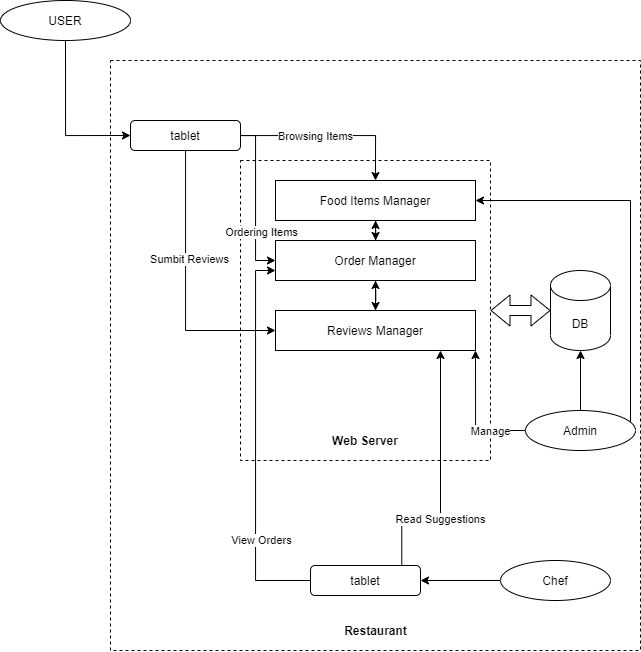

The diagram above was exported from draw.io. Its source (the exported page's mxGraphModel, read from the mxfile embedded in the PNG):
<mxGraphModel dx="1056" dy="640" grid="1" gridSize="10" guides="1" tooltips="1" connect="1" arrows="1" fold="1" page="1" pageScale="1" pageWidth="850" pageHeight="1100" math="0" shadow="0">
  <root>
    <mxCell id="0" />
    <mxCell id="1" parent="0" />
    <mxCell id="nUu9Gm7ckprjKMg67ZHS-6" value="" style="rounded=0;whiteSpace=wrap;html=1;fillColor=none;dashed=1;" vertex="1" parent="1">
      <mxGeometry x="180" y="140" width="530" height="590" as="geometry" />
    </mxCell>
    <mxCell id="nUu9Gm7ckprjKMg67ZHS-10" value="" style="rounded=0;whiteSpace=wrap;html=1;fillColor=none;dashed=1;" vertex="1" parent="1">
      <mxGeometry x="310" y="240" width="250" height="300" as="geometry" />
    </mxCell>
    <mxCell id="nUu9Gm7ckprjKMg67ZHS-5" style="edgeStyle=orthogonalEdgeStyle;rounded=0;orthogonalLoop=1;jettySize=auto;html=1;entryX=0;entryY=0.5;entryDx=0;entryDy=0;" edge="1" parent="1" source="nUu9Gm7ckprjKMg67ZHS-3" target="nUu9Gm7ckprjKMg67ZHS-4">
      <mxGeometry relative="1" as="geometry" />
    </mxCell>
    <mxCell id="nUu9Gm7ckprjKMg67ZHS-3" value="USER" style="ellipse;whiteSpace=wrap;html=1;" vertex="1" parent="1">
      <mxGeometry x="70" y="80" width="130" height="40" as="geometry" />
    </mxCell>
    <mxCell id="nUu9Gm7ckprjKMg67ZHS-13" style="edgeStyle=orthogonalEdgeStyle;rounded=0;orthogonalLoop=1;jettySize=auto;html=1;entryX=0.5;entryY=0;entryDx=0;entryDy=0;" edge="1" parent="1" source="nUu9Gm7ckprjKMg67ZHS-4" target="nUu9Gm7ckprjKMg67ZHS-25">
      <mxGeometry relative="1" as="geometry" />
    </mxCell>
    <mxCell id="nUu9Gm7ckprjKMg67ZHS-28" value="Browsing Items" style="edgeLabel;html=1;align=center;verticalAlign=middle;resizable=0;points=[];" vertex="1" connectable="0" parent="nUu9Gm7ckprjKMg67ZHS-13">
      <mxGeometry x="0.1804" y="-2" relative="1" as="geometry">
        <mxPoint x="-31" y="-2" as="offset" />
      </mxGeometry>
    </mxCell>
    <mxCell id="nUu9Gm7ckprjKMg67ZHS-27" style="edgeStyle=orthogonalEdgeStyle;rounded=0;orthogonalLoop=1;jettySize=auto;html=1;entryX=0;entryY=0.5;entryDx=0;entryDy=0;" edge="1" parent="1" source="nUu9Gm7ckprjKMg67ZHS-4" target="nUu9Gm7ckprjKMg67ZHS-26">
      <mxGeometry relative="1" as="geometry">
        <Array as="points">
          <mxPoint x="325" y="215" />
          <mxPoint x="325" y="340" />
        </Array>
      </mxGeometry>
    </mxCell>
    <mxCell id="nUu9Gm7ckprjKMg67ZHS-29" value="Ordering Items" style="edgeLabel;html=1;align=center;verticalAlign=middle;resizable=0;points=[];" vertex="1" connectable="0" parent="nUu9Gm7ckprjKMg67ZHS-27">
      <mxGeometry x="-0.6793" y="1" relative="1" as="geometry">
        <mxPoint x="4" y="86" as="offset" />
      </mxGeometry>
    </mxCell>
    <mxCell id="nUu9Gm7ckprjKMg67ZHS-34" style="edgeStyle=orthogonalEdgeStyle;rounded=0;orthogonalLoop=1;jettySize=auto;html=1;entryX=0;entryY=0.5;entryDx=0;entryDy=0;" edge="1" parent="1" source="nUu9Gm7ckprjKMg67ZHS-4" target="nUu9Gm7ckprjKMg67ZHS-30">
      <mxGeometry relative="1" as="geometry">
        <Array as="points">
          <mxPoint x="255" y="410" />
        </Array>
      </mxGeometry>
    </mxCell>
    <mxCell id="nUu9Gm7ckprjKMg67ZHS-38" value="Sumbit Reviews" style="edgeLabel;html=1;align=center;verticalAlign=middle;resizable=0;points=[];" vertex="1" connectable="0" parent="nUu9Gm7ckprjKMg67ZHS-34">
      <mxGeometry x="-0.1987" y="3" relative="1" as="geometry">
        <mxPoint as="offset" />
      </mxGeometry>
    </mxCell>
    <mxCell id="nUu9Gm7ckprjKMg67ZHS-4" value="tablet" style="rounded=1;whiteSpace=wrap;html=1;" vertex="1" parent="1">
      <mxGeometry x="200" y="200" width="110" height="30" as="geometry" />
    </mxCell>
    <mxCell id="nUu9Gm7ckprjKMg67ZHS-8" value="&lt;b&gt;Restaurant&lt;/b&gt;" style="text;html=1;strokeColor=none;fillColor=none;align=center;verticalAlign=middle;whiteSpace=wrap;rounded=0;" vertex="1" parent="1">
      <mxGeometry x="362.5" y="700" width="165" height="20" as="geometry" />
    </mxCell>
    <mxCell id="nUu9Gm7ckprjKMg67ZHS-11" value="DB" style="shape=cylinder3;whiteSpace=wrap;html=1;boundedLbl=1;backgroundOutline=1;size=15;rounded=1;fillColor=none;" vertex="1" parent="1">
      <mxGeometry x="620" y="350" width="60" height="80" as="geometry" />
    </mxCell>
    <mxCell id="nUu9Gm7ckprjKMg67ZHS-12" value="" style="shape=flexArrow;endArrow=classic;startArrow=classic;html=1;exitX=0;exitY=0.5;exitDx=0;exitDy=0;exitPerimeter=0;" edge="1" parent="1" source="nUu9Gm7ckprjKMg67ZHS-11" target="nUu9Gm7ckprjKMg67ZHS-10">
      <mxGeometry width="100" height="100" relative="1" as="geometry">
        <mxPoint x="380" y="580" as="sourcePoint" />
        <mxPoint x="480" y="480" as="targetPoint" />
      </mxGeometry>
    </mxCell>
    <mxCell id="nUu9Gm7ckprjKMg67ZHS-14" value="&lt;b&gt;Web Server&lt;/b&gt;" style="text;html=1;strokeColor=none;fillColor=none;align=center;verticalAlign=middle;whiteSpace=wrap;rounded=0;" vertex="1" parent="1">
      <mxGeometry x="395" y="510" width="80" height="20" as="geometry" />
    </mxCell>
    <mxCell id="nUu9Gm7ckprjKMg67ZHS-17" style="edgeStyle=orthogonalEdgeStyle;rounded=0;orthogonalLoop=1;jettySize=auto;html=1;entryX=0.5;entryY=1;entryDx=0;entryDy=0;entryPerimeter=0;" edge="1" parent="1" source="nUu9Gm7ckprjKMg67ZHS-16" target="nUu9Gm7ckprjKMg67ZHS-11">
      <mxGeometry relative="1" as="geometry" />
    </mxCell>
    <mxCell id="nUu9Gm7ckprjKMg67ZHS-18" style="edgeStyle=orthogonalEdgeStyle;rounded=0;orthogonalLoop=1;jettySize=auto;html=1;entryX=1;entryY=1;entryDx=0;entryDy=0;" edge="1" parent="1" source="nUu9Gm7ckprjKMg67ZHS-16" target="nUu9Gm7ckprjKMg67ZHS-30">
      <mxGeometry relative="1" as="geometry">
        <Array as="points">
          <mxPoint x="545" y="510" />
        </Array>
      </mxGeometry>
    </mxCell>
    <mxCell id="nUu9Gm7ckprjKMg67ZHS-36" value="Manage" style="edgeLabel;html=1;align=center;verticalAlign=middle;resizable=0;points=[];" vertex="1" connectable="0" parent="nUu9Gm7ckprjKMg67ZHS-18">
      <mxGeometry x="-0.4406" y="-2" relative="1" as="geometry">
        <mxPoint x="1" y="2" as="offset" />
      </mxGeometry>
    </mxCell>
    <mxCell id="nUu9Gm7ckprjKMg67ZHS-47" style="edgeStyle=orthogonalEdgeStyle;rounded=0;orthogonalLoop=1;jettySize=auto;html=1;entryX=1;entryY=0.5;entryDx=0;entryDy=0;" edge="1" parent="1" source="nUu9Gm7ckprjKMg67ZHS-16" target="nUu9Gm7ckprjKMg67ZHS-25">
      <mxGeometry relative="1" as="geometry">
        <Array as="points">
          <mxPoint x="700" y="280" />
        </Array>
      </mxGeometry>
    </mxCell>
    <mxCell id="nUu9Gm7ckprjKMg67ZHS-16" value="Admin" style="ellipse;whiteSpace=wrap;html=1;" vertex="1" parent="1">
      <mxGeometry x="595" y="490" width="110" height="40" as="geometry" />
    </mxCell>
    <mxCell id="nUu9Gm7ckprjKMg67ZHS-23" style="edgeStyle=orthogonalEdgeStyle;rounded=0;orthogonalLoop=1;jettySize=auto;html=1;entryX=0;entryY=0.75;entryDx=0;entryDy=0;" edge="1" parent="1" source="nUu9Gm7ckprjKMg67ZHS-19" target="nUu9Gm7ckprjKMg67ZHS-26">
      <mxGeometry relative="1" as="geometry">
        <Array as="points">
          <mxPoint x="325" y="660" />
          <mxPoint x="325" y="350" />
        </Array>
      </mxGeometry>
    </mxCell>
    <mxCell id="nUu9Gm7ckprjKMg67ZHS-46" value="View Orders" style="edgeLabel;html=1;align=center;verticalAlign=middle;resizable=0;points=[];" vertex="1" connectable="0" parent="nUu9Gm7ckprjKMg67ZHS-23">
      <mxGeometry x="-0.5044" y="-5" relative="1" as="geometry">
        <mxPoint as="offset" />
      </mxGeometry>
    </mxCell>
    <mxCell id="nUu9Gm7ckprjKMg67ZHS-19" value="tablet" style="rounded=1;whiteSpace=wrap;html=1;" vertex="1" parent="1">
      <mxGeometry x="380" y="645" width="110" height="30" as="geometry" />
    </mxCell>
    <mxCell id="nUu9Gm7ckprjKMg67ZHS-24" style="edgeStyle=orthogonalEdgeStyle;rounded=0;orthogonalLoop=1;jettySize=auto;html=1;" edge="1" parent="1" source="nUu9Gm7ckprjKMg67ZHS-21" target="nUu9Gm7ckprjKMg67ZHS-19">
      <mxGeometry relative="1" as="geometry" />
    </mxCell>
    <mxCell id="nUu9Gm7ckprjKMg67ZHS-35" style="edgeStyle=orthogonalEdgeStyle;rounded=0;orthogonalLoop=1;jettySize=auto;html=1;exitX=0.83;exitY=0.015;exitDx=0;exitDy=0;exitPerimeter=0;" edge="1" parent="1" source="nUu9Gm7ckprjKMg67ZHS-19">
      <mxGeometry relative="1" as="geometry">
        <mxPoint x="510" y="430" as="targetPoint" />
        <Array as="points">
          <mxPoint x="471" y="600" />
          <mxPoint x="510" y="600" />
          <mxPoint x="510" y="430" />
        </Array>
      </mxGeometry>
    </mxCell>
    <mxCell id="nUu9Gm7ckprjKMg67ZHS-37" value="Read Suggestions" style="edgeLabel;html=1;align=center;verticalAlign=middle;resizable=0;points=[];" vertex="1" connectable="0" parent="nUu9Gm7ckprjKMg67ZHS-35">
      <mxGeometry x="-0.3408" y="2" relative="1" as="geometry">
        <mxPoint as="offset" />
      </mxGeometry>
    </mxCell>
    <mxCell id="nUu9Gm7ckprjKMg67ZHS-21" value="Chef" style="ellipse;whiteSpace=wrap;html=1;" vertex="1" parent="1">
      <mxGeometry x="570" y="640" width="110" height="40" as="geometry" />
    </mxCell>
    <mxCell id="nUu9Gm7ckprjKMg67ZHS-41" style="edgeStyle=orthogonalEdgeStyle;rounded=0;orthogonalLoop=1;jettySize=auto;html=1;" edge="1" parent="1" source="nUu9Gm7ckprjKMg67ZHS-25" target="nUu9Gm7ckprjKMg67ZHS-26">
      <mxGeometry relative="1" as="geometry" />
    </mxCell>
    <mxCell id="nUu9Gm7ckprjKMg67ZHS-25" value="Food Items Manager" style="rounded=0;whiteSpace=wrap;html=1;fillColor=none;" vertex="1" parent="1">
      <mxGeometry x="345" y="260" width="200" height="40" as="geometry" />
    </mxCell>
    <mxCell id="nUu9Gm7ckprjKMg67ZHS-31" style="edgeStyle=orthogonalEdgeStyle;rounded=0;orthogonalLoop=1;jettySize=auto;html=1;entryX=0.5;entryY=0;entryDx=0;entryDy=0;" edge="1" parent="1" source="nUu9Gm7ckprjKMg67ZHS-26" target="nUu9Gm7ckprjKMg67ZHS-30">
      <mxGeometry relative="1" as="geometry" />
    </mxCell>
    <mxCell id="nUu9Gm7ckprjKMg67ZHS-43" style="edgeStyle=orthogonalEdgeStyle;rounded=0;orthogonalLoop=1;jettySize=auto;html=1;exitX=0.5;exitY=0;exitDx=0;exitDy=0;" edge="1" parent="1" source="nUu9Gm7ckprjKMg67ZHS-26">
      <mxGeometry relative="1" as="geometry">
        <mxPoint x="445.02912621359224" y="300.00000000000006" as="targetPoint" />
      </mxGeometry>
    </mxCell>
    <mxCell id="nUu9Gm7ckprjKMg67ZHS-26" value="Order Manager" style="rounded=0;whiteSpace=wrap;html=1;fillColor=none;" vertex="1" parent="1">
      <mxGeometry x="345" y="320" width="200" height="40" as="geometry" />
    </mxCell>
    <mxCell id="nUu9Gm7ckprjKMg67ZHS-32" style="edgeStyle=orthogonalEdgeStyle;rounded=0;orthogonalLoop=1;jettySize=auto;html=1;entryX=0.5;entryY=1;entryDx=0;entryDy=0;" edge="1" parent="1" source="nUu9Gm7ckprjKMg67ZHS-30" target="nUu9Gm7ckprjKMg67ZHS-26">
      <mxGeometry relative="1" as="geometry" />
    </mxCell>
    <mxCell id="nUu9Gm7ckprjKMg67ZHS-30" value="Reviews Manager" style="rounded=0;whiteSpace=wrap;html=1;fillColor=none;" vertex="1" parent="1">
      <mxGeometry x="345" y="390" width="200" height="40" as="geometry" />
    </mxCell>
  </root>
</mxGraphModel>